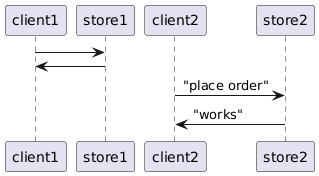

The diagram above was rendered by PlantUML. Its source (embedded in the PNG):
@startuml
participant client1
participant store1

client1 -> store1
store1 -> client1



participant client2
participant store2

client2 -> store2 : "place order"
store2 -> client2 : "works"
@enduml